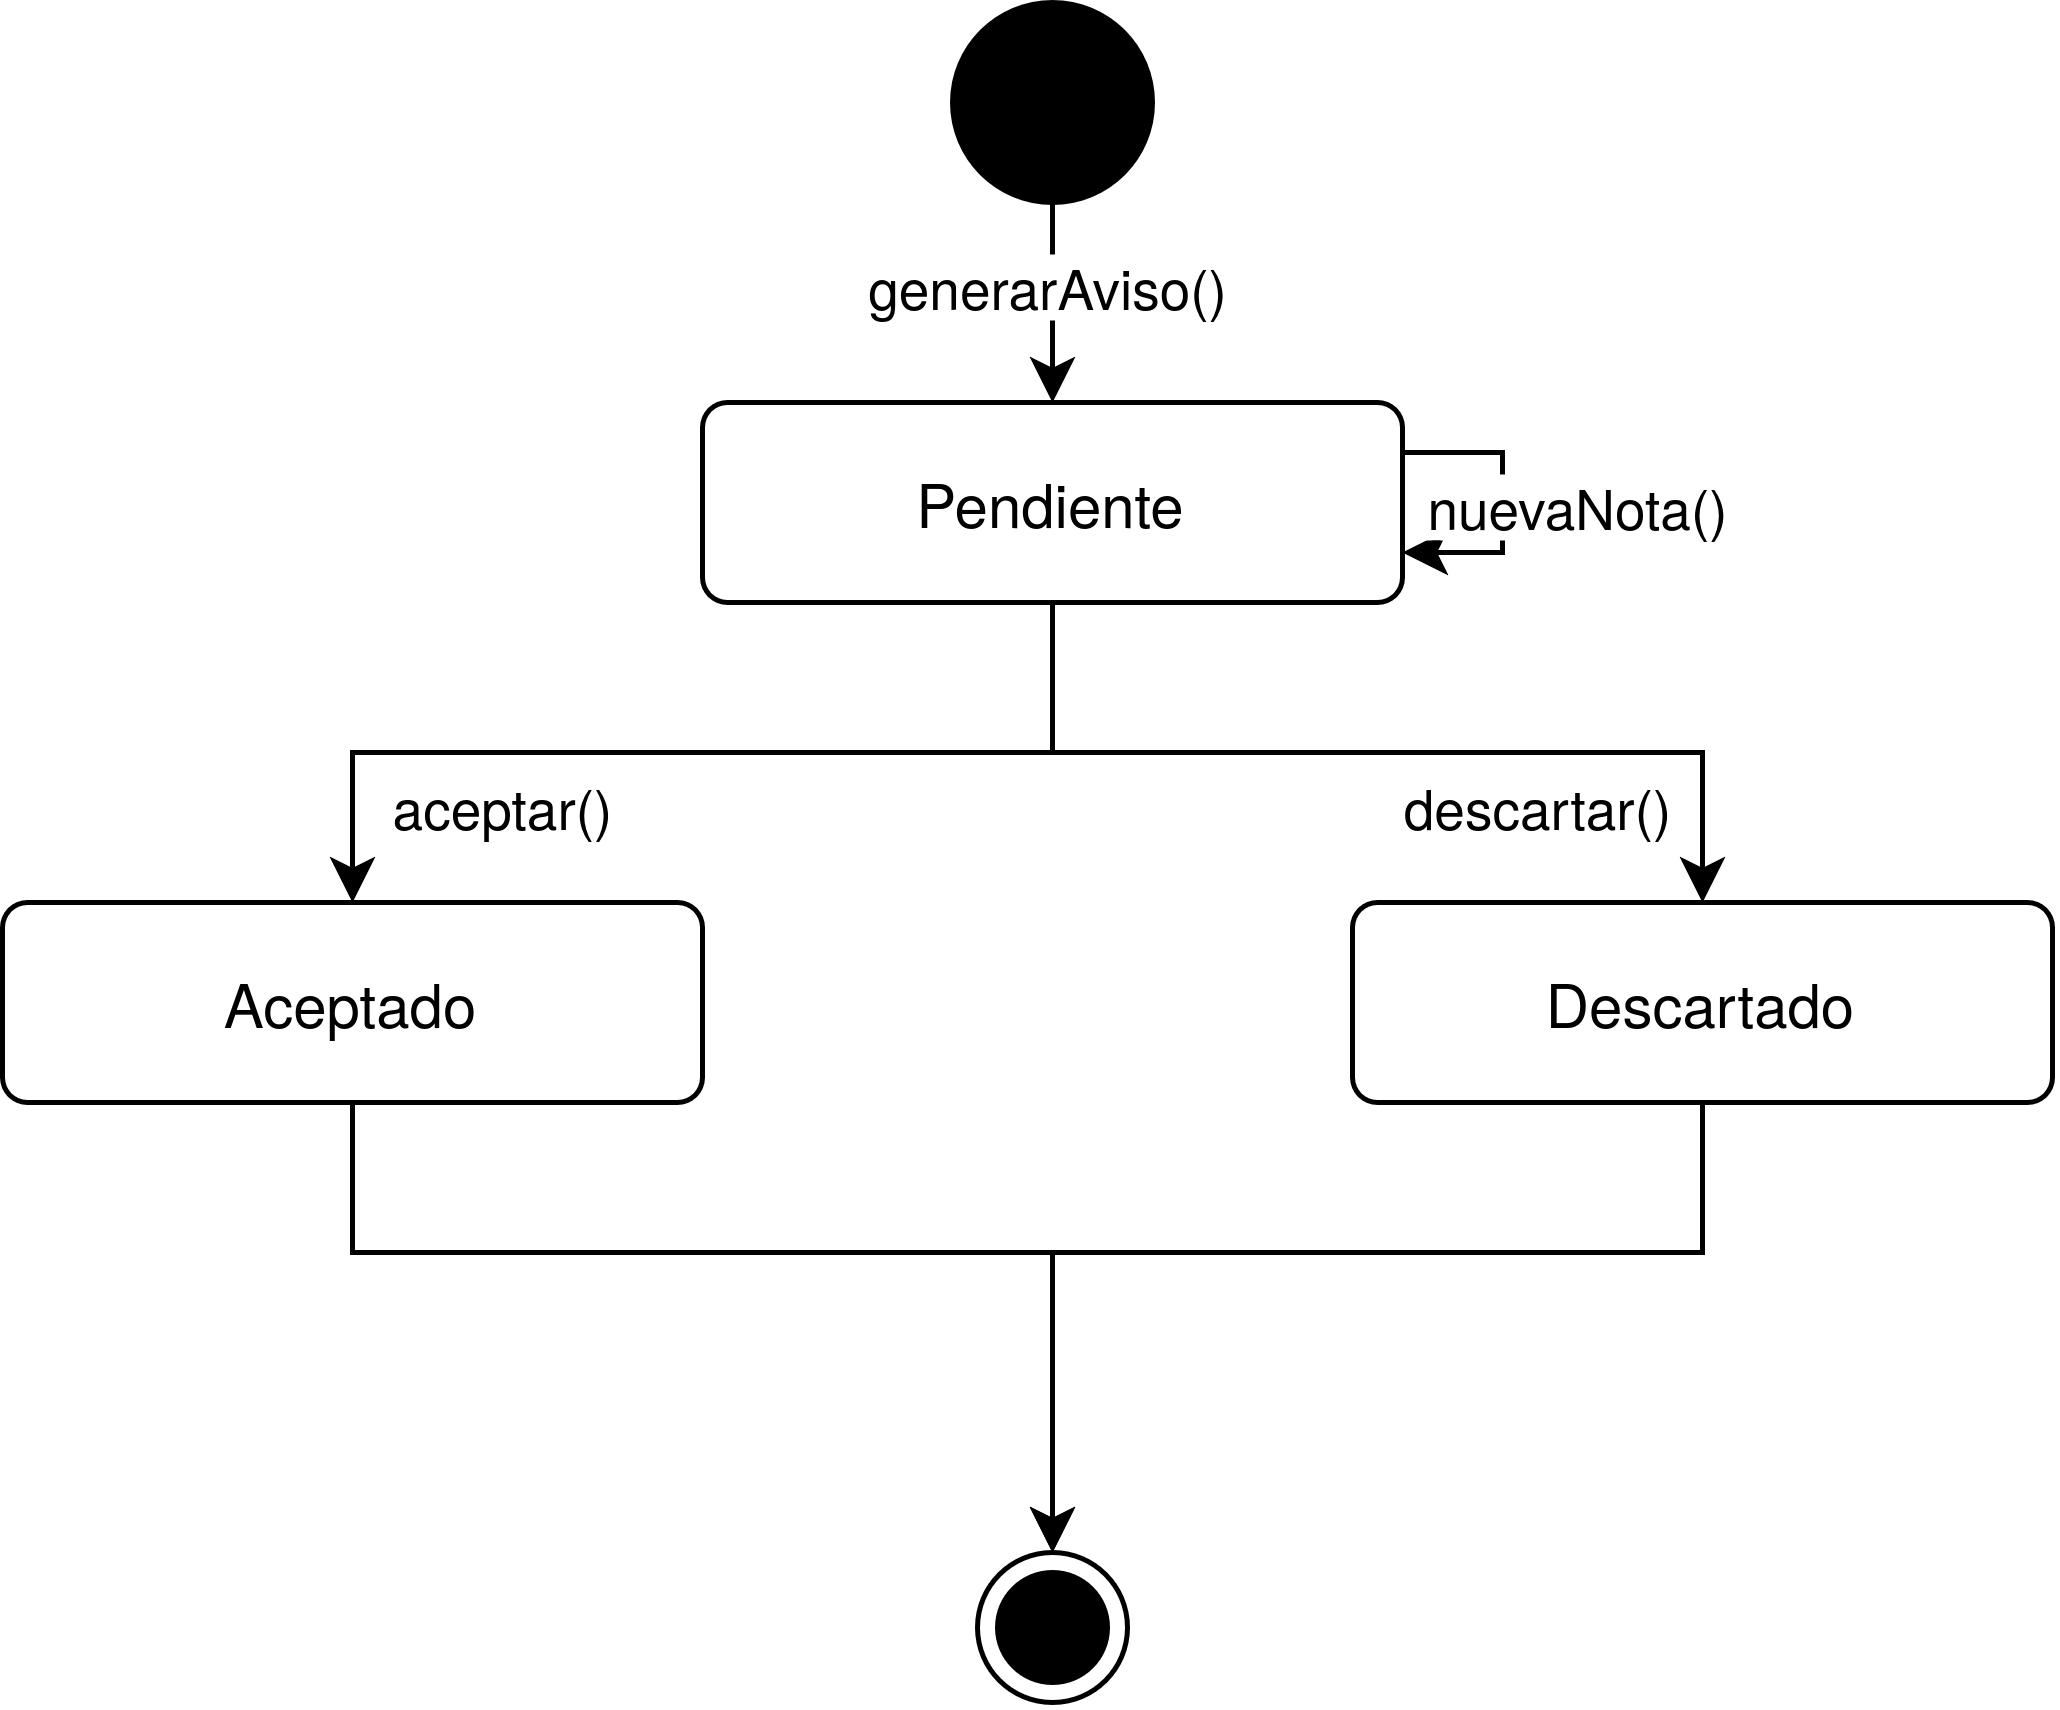

The diagram above was exported from draw.io. Its source (the exported page's mxGraphModel, read from the mxfile embedded in the PNG):
<mxGraphModel dx="950" dy="644" grid="1" gridSize="10" guides="1" tooltips="1" connect="1" arrows="1" fold="1" page="1" pageScale="1" pageWidth="827" pageHeight="1169" math="0" shadow="0">
  <root>
    <mxCell id="0" />
    <mxCell id="1" parent="0" />
    <mxCell id="4ej7hVRyYloLP-PwOdKB-7" edge="1" parent="1" source="4ej7hVRyYloLP-PwOdKB-2" style="edgeStyle=orthogonalEdgeStyle;rounded=0;orthogonalLoop=1;jettySize=auto;html=1;defaultLabelBackgroundColor=page;labelPadding=0 4;" target="B06WvX0gRtovZv9L-8jk-1">
      <mxGeometry relative="1" x="0.0057" as="geometry" />
    </mxCell>
    <mxCell id="4ej7hVRyYloLP-PwOdKB-10" connectable="0" parent="4ej7hVRyYloLP-PwOdKB-7" style="edgeLabel;html=1;align=center;verticalAlign=middle;resizable=0;points=[];inheritText=1;defaultLabelBackgroundColor=page;labelPadding=0 4;" value="descartar()" vertex="1">
      <mxGeometry relative="1" x="-0.0857" y="-3" as="geometry">
        <mxPoint x="39" y="7" as="offset" />
      </mxGeometry>
    </mxCell>
    <mxCell id="4ej7hVRyYloLP-PwOdKB-8" edge="1" parent="1" source="4ej7hVRyYloLP-PwOdKB-2" style="edgeStyle=orthogonalEdgeStyle;rounded=0;orthogonalLoop=1;jettySize=auto;html=1;defaultLabelBackgroundColor=page;labelPadding=0 4;" target="B06WvX0gRtovZv9L-8jk-2">
      <mxGeometry relative="1" as="geometry" />
    </mxCell>
    <mxCell id="4ej7hVRyYloLP-PwOdKB-9" connectable="0" parent="4ej7hVRyYloLP-PwOdKB-8" style="edgeLabel;html=1;align=center;verticalAlign=middle;resizable=0;points=[];inheritText=1;defaultLabelBackgroundColor=page;labelPadding=0 4;" value="aceptar()" vertex="1">
      <mxGeometry relative="1" x="0.3053" y="1" as="geometry">
        <mxPoint x="-10" y="9" as="offset" />
      </mxGeometry>
    </mxCell>
    <mxCell id="4ej7hVRyYloLP-PwOdKB-2" parent="1" style="html=1;align=center;verticalAlign=middle;rounded=1;absoluteArcSize=1;arcSize=10;dashed=0;whiteSpace=wrap;roundedPerimeter=1;" value="&lt;div&gt;Pendiente&lt;/div&gt;" vertex="1">
      <mxGeometry height="40" width="140" x="240" y="250" as="geometry" />
    </mxCell>
    <mxCell id="Hy8gz9eVWEbhvRSrRb13-2" edge="1" parent="1" source="Hy8gz9eVWEbhvRSrRb13-1" style="edgeStyle=orthogonalEdgeStyle;rounded=0;orthogonalLoop=1;jettySize=auto;html=1;defaultLabelBackgroundColor=page;labelPadding=0 4;" target="4ej7hVRyYloLP-PwOdKB-2">
      <mxGeometry relative="1" as="geometry" />
    </mxCell>
    <mxCell id="YFKBo-jDybaV88d5H3fn-1" connectable="0" parent="Hy8gz9eVWEbhvRSrRb13-2" style="edgeLabel;html=1;align=center;verticalAlign=middle;resizable=0;points=[];inheritText=1;defaultLabelBackgroundColor=page;labelPadding=0 4;" value="generarAviso()" vertex="1">
      <mxGeometry relative="1" x="-0.2" y="-2" as="geometry">
        <mxPoint as="offset" />
      </mxGeometry>
    </mxCell>
    <mxCell id="Hy8gz9eVWEbhvRSrRb13-1" parent="1" style="shape=ellipse;perimeter=ellipsePerimeter;html=1;fillColor=strokeColor;fontSize=18;fontColor=#ffffff;" value="" vertex="1">
      <mxGeometry height="40" width="40" x="290" y="170" as="geometry" />
    </mxCell>
    <mxCell id="paOg5APSv_qvZQAB85jL-3" parent="1" style="ellipse;html=1;shape=endState;fillColor=strokeColor;labelPosition=center;verticalLabelPosition=bottom;align=center;verticalAlign=top;labelPerimeter=1;" value="" vertex="1">
      <mxGeometry height="30" width="30" x="295" y="480" as="geometry" />
    </mxCell>
    <mxCell id="vhFUWjMTDEgFrlW9C9dy-1" edge="1" parent="1" source="B06WvX0gRtovZv9L-8jk-1" style="edgeStyle=orthogonalEdgeStyle;rounded=0;orthogonalLoop=1;jettySize=auto;html=1;defaultLabelBackgroundColor=page;labelPadding=0 4;" target="paOg5APSv_qvZQAB85jL-3">
      <mxGeometry relative="1" as="geometry">
        <Array as="points">
          <mxPoint x="440" y="420" />
          <mxPoint x="310" y="420" />
        </Array>
        <mxPoint x="440" y="420" as="targetPoint" />
      </mxGeometry>
    </mxCell>
    <mxCell id="B06WvX0gRtovZv9L-8jk-1" parent="1" style="html=1;align=center;verticalAlign=middle;rounded=1;absoluteArcSize=1;arcSize=10;dashed=0;whiteSpace=wrap;roundedPerimeter=1;" value="Descartado" vertex="1">
      <mxGeometry height="40" width="140" x="370" y="350" as="geometry" />
    </mxCell>
    <mxCell id="vhFUWjMTDEgFrlW9C9dy-2" edge="1" parent="1" source="B06WvX0gRtovZv9L-8jk-2" style="edgeStyle=orthogonalEdgeStyle;rounded=0;orthogonalLoop=1;jettySize=auto;html=1;defaultLabelBackgroundColor=page;labelPadding=0 4;" target="paOg5APSv_qvZQAB85jL-3">
      <mxGeometry relative="1" as="geometry">
        <Array as="points">
          <mxPoint x="170" y="420" />
          <mxPoint x="310" y="420" />
        </Array>
      </mxGeometry>
    </mxCell>
    <mxCell id="B06WvX0gRtovZv9L-8jk-2" parent="1" style="html=1;align=center;verticalAlign=middle;rounded=1;absoluteArcSize=1;arcSize=10;dashed=0;whiteSpace=wrap;roundedPerimeter=1;" value="&lt;div&gt;Aceptado&lt;/div&gt;" vertex="1">
      <mxGeometry height="40" width="140" x="100" y="350" as="geometry" />
    </mxCell>
    <mxCell id="vhFUWjMTDEgFrlW9C9dy-3" edge="1" parent="1" source="4ej7hVRyYloLP-PwOdKB-2" style="edgeStyle=orthogonalEdgeStyle;rounded=0;orthogonalLoop=1;jettySize=auto;html=1;innerLoopWaypoints=1;defaultLabelBackgroundColor=page;labelPadding=0 4;" target="4ej7hVRyYloLP-PwOdKB-2">
      <mxGeometry relative="1" as="geometry" />
    </mxCell>
    <mxCell id="vhFUWjMTDEgFrlW9C9dy-4" connectable="0" parent="vhFUWjMTDEgFrlW9C9dy-3" style="edgeLabel;html=1;align=center;verticalAlign=middle;resizable=0;points=[];inheritText=1;defaultLabelBackgroundColor=page;labelPadding=0 4;" value="nuevaNota()" vertex="1">
      <mxGeometry relative="1" x="0.0333" y="5" as="geometry">
        <mxPoint x="9" y="-1" as="offset" />
      </mxGeometry>
    </mxCell>
  </root>
</mxGraphModel>